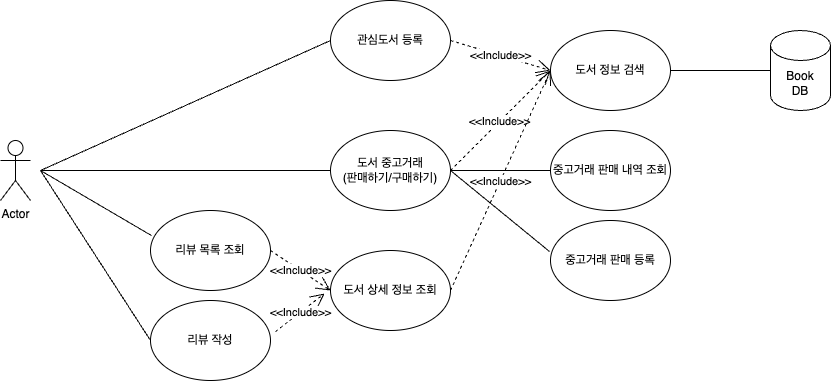

The diagram above was exported from draw.io. Its source (the exported page's mxGraphModel, read from the mxfile embedded in the PNG):
<mxGraphModel dx="2608" dy="525" grid="1" gridSize="10" guides="1" tooltips="1" connect="1" arrows="1" fold="1" page="1" pageScale="1" pageWidth="827" pageHeight="1169" math="0" shadow="0">
  <root>
    <mxCell id="0" />
    <mxCell id="1" parent="0" />
    <mxCell id="cbvDhCFMUBx_PBE_txJa-1" value="Actor" style="shape=umlActor;verticalLabelPosition=bottom;verticalAlign=top;html=1;outlineConnect=0;" parent="1" vertex="1">
      <mxGeometry x="-950" y="370" width="30" height="60" as="geometry" />
    </mxCell>
    <mxCell id="Ax0HZlhRFFBZqKY8ROCb-2" value="도서 정보 검색" style="ellipse;whiteSpace=wrap;html=1;" vertex="1" parent="1">
      <mxGeometry x="-400" y="260" width="120" height="80" as="geometry" />
    </mxCell>
    <mxCell id="Ax0HZlhRFFBZqKY8ROCb-4" value="관심도서 등록" style="ellipse;whiteSpace=wrap;html=1;" vertex="1" parent="1">
      <mxGeometry x="-620" y="230" width="120" height="80" as="geometry" />
    </mxCell>
    <mxCell id="Ax0HZlhRFFBZqKY8ROCb-5" value="도서 중고거래&lt;br&gt;(판매하기/구매하기)" style="ellipse;whiteSpace=wrap;html=1;" vertex="1" parent="1">
      <mxGeometry x="-620" y="360" width="120" height="80" as="geometry" />
    </mxCell>
    <mxCell id="Ax0HZlhRFFBZqKY8ROCb-6" value="도서 상세 정보 조회" style="ellipse;whiteSpace=wrap;html=1;" vertex="1" parent="1">
      <mxGeometry x="-620" y="480" width="120" height="80" as="geometry" />
    </mxCell>
    <mxCell id="Ax0HZlhRFFBZqKY8ROCb-7" value="리뷰 목록 조회" style="ellipse;whiteSpace=wrap;html=1;" vertex="1" parent="1">
      <mxGeometry x="-800" y="440" width="120" height="80" as="geometry" />
    </mxCell>
    <mxCell id="Ax0HZlhRFFBZqKY8ROCb-8" value="리뷰 작성" style="ellipse;whiteSpace=wrap;html=1;" vertex="1" parent="1">
      <mxGeometry x="-800" y="530" width="120" height="80" as="geometry" />
    </mxCell>
    <mxCell id="Ax0HZlhRFFBZqKY8ROCb-12" value="&amp;lt;&amp;lt;Include&amp;gt;&amp;gt;" style="endArrow=open;endSize=12;dashed=1;html=1;rounded=0;exitX=1;exitY=0.5;exitDx=0;exitDy=0;entryX=0;entryY=0.5;entryDx=0;entryDy=0;" edge="1" parent="1" source="Ax0HZlhRFFBZqKY8ROCb-4" target="Ax0HZlhRFFBZqKY8ROCb-2">
      <mxGeometry x="-0.0039" width="160" relative="1" as="geometry">
        <mxPoint x="-490" y="470" as="sourcePoint" />
        <mxPoint x="-330" y="470" as="targetPoint" />
        <mxPoint as="offset" />
      </mxGeometry>
    </mxCell>
    <mxCell id="Ax0HZlhRFFBZqKY8ROCb-13" value="&amp;lt;&amp;lt;Include&amp;gt;&amp;gt;" style="endArrow=open;endSize=12;dashed=1;html=1;rounded=0;exitX=1;exitY=0.5;exitDx=0;exitDy=0;entryX=0;entryY=0.5;entryDx=0;entryDy=0;" edge="1" parent="1" source="Ax0HZlhRFFBZqKY8ROCb-5" target="Ax0HZlhRFFBZqKY8ROCb-2">
      <mxGeometry x="-0.0039" width="160" relative="1" as="geometry">
        <mxPoint x="-490" y="280" as="sourcePoint" />
        <mxPoint x="-390" y="310" as="targetPoint" />
        <mxPoint as="offset" />
      </mxGeometry>
    </mxCell>
    <mxCell id="Ax0HZlhRFFBZqKY8ROCb-14" value="Book&lt;br&gt;DB" style="shape=cylinder3;whiteSpace=wrap;html=1;boundedLbl=1;backgroundOutline=1;size=15;" vertex="1" parent="1">
      <mxGeometry x="-180" y="260" width="60" height="80" as="geometry" />
    </mxCell>
    <mxCell id="Ax0HZlhRFFBZqKY8ROCb-16" value="" style="endArrow=none;html=1;rounded=0;exitX=1;exitY=0.5;exitDx=0;exitDy=0;entryX=0;entryY=0.5;entryDx=0;entryDy=0;entryPerimeter=0;" edge="1" parent="1" source="Ax0HZlhRFFBZqKY8ROCb-2" target="Ax0HZlhRFFBZqKY8ROCb-14">
      <mxGeometry width="50" height="50" relative="1" as="geometry">
        <mxPoint x="-440" y="480" as="sourcePoint" />
        <mxPoint x="-390" y="430" as="targetPoint" />
      </mxGeometry>
    </mxCell>
    <mxCell id="Ax0HZlhRFFBZqKY8ROCb-17" value="중고거래 판매 내역 조회" style="ellipse;whiteSpace=wrap;html=1;" vertex="1" parent="1">
      <mxGeometry x="-400" y="360" width="120" height="80" as="geometry" />
    </mxCell>
    <mxCell id="Ax0HZlhRFFBZqKY8ROCb-18" value="" style="endArrow=none;html=1;rounded=0;exitX=1;exitY=0.5;exitDx=0;exitDy=0;entryX=0;entryY=0.5;entryDx=0;entryDy=0;" edge="1" parent="1" source="Ax0HZlhRFFBZqKY8ROCb-5" target="Ax0HZlhRFFBZqKY8ROCb-17">
      <mxGeometry width="50" height="50" relative="1" as="geometry">
        <mxPoint x="-440" y="510" as="sourcePoint" />
        <mxPoint x="-390" y="460" as="targetPoint" />
      </mxGeometry>
    </mxCell>
    <mxCell id="Ax0HZlhRFFBZqKY8ROCb-19" value="&amp;lt;&amp;lt;Include&amp;gt;&amp;gt;" style="endArrow=open;endSize=12;dashed=1;html=1;rounded=0;exitX=1;exitY=0.5;exitDx=0;exitDy=0;" edge="1" parent="1" source="Ax0HZlhRFFBZqKY8ROCb-6">
      <mxGeometry x="-0.0039" width="160" relative="1" as="geometry">
        <mxPoint x="-490" y="410" as="sourcePoint" />
        <mxPoint x="-400" y="300" as="targetPoint" />
        <mxPoint as="offset" />
      </mxGeometry>
    </mxCell>
    <mxCell id="Ax0HZlhRFFBZqKY8ROCb-20" value="&amp;lt;&amp;lt;Include&amp;gt;&amp;gt;" style="endArrow=open;endSize=12;dashed=1;html=1;rounded=0;exitX=1;exitY=0.5;exitDx=0;exitDy=0;entryX=0;entryY=0.5;entryDx=0;entryDy=0;" edge="1" parent="1" source="Ax0HZlhRFFBZqKY8ROCb-7" target="Ax0HZlhRFFBZqKY8ROCb-6">
      <mxGeometry x="-0.0039" width="160" relative="1" as="geometry">
        <mxPoint x="-490" y="530" as="sourcePoint" />
        <mxPoint x="-390" y="310" as="targetPoint" />
        <mxPoint as="offset" />
      </mxGeometry>
    </mxCell>
    <mxCell id="Ax0HZlhRFFBZqKY8ROCb-21" value="&amp;lt;&amp;lt;Include&amp;gt;&amp;gt;" style="endArrow=open;endSize=12;dashed=1;html=1;rounded=0;exitX=1.042;exitY=0.388;exitDx=0;exitDy=0;entryX=-0.05;entryY=0.538;entryDx=0;entryDy=0;exitPerimeter=0;entryPerimeter=0;" edge="1" parent="1" source="Ax0HZlhRFFBZqKY8ROCb-8" target="Ax0HZlhRFFBZqKY8ROCb-6">
      <mxGeometry x="-0.0039" width="160" relative="1" as="geometry">
        <mxPoint x="-670" y="490" as="sourcePoint" />
        <mxPoint x="-610" y="530" as="targetPoint" />
        <mxPoint as="offset" />
      </mxGeometry>
    </mxCell>
    <mxCell id="Ax0HZlhRFFBZqKY8ROCb-23" value="" style="endArrow=none;html=1;rounded=0;entryX=0;entryY=0.5;entryDx=0;entryDy=0;" edge="1" parent="1" target="Ax0HZlhRFFBZqKY8ROCb-4">
      <mxGeometry width="50" height="50" relative="1" as="geometry">
        <mxPoint x="-910" y="400" as="sourcePoint" />
        <mxPoint x="-860" y="350" as="targetPoint" />
      </mxGeometry>
    </mxCell>
    <mxCell id="Ax0HZlhRFFBZqKY8ROCb-25" value="" style="endArrow=none;html=1;rounded=0;entryX=0;entryY=0.5;entryDx=0;entryDy=0;" edge="1" parent="1" target="Ax0HZlhRFFBZqKY8ROCb-5">
      <mxGeometry width="50" height="50" relative="1" as="geometry">
        <mxPoint x="-910" y="400" as="sourcePoint" />
        <mxPoint x="-610" y="280" as="targetPoint" />
      </mxGeometry>
    </mxCell>
    <mxCell id="Ax0HZlhRFFBZqKY8ROCb-26" value="" style="endArrow=none;html=1;rounded=0;entryX=0;entryY=0.5;entryDx=0;entryDy=0;" edge="1" parent="1" target="Ax0HZlhRFFBZqKY8ROCb-8">
      <mxGeometry width="50" height="50" relative="1" as="geometry">
        <mxPoint x="-910" y="400" as="sourcePoint" />
        <mxPoint x="-610" y="410" as="targetPoint" />
      </mxGeometry>
    </mxCell>
    <mxCell id="Ax0HZlhRFFBZqKY8ROCb-27" value="" style="endArrow=none;html=1;rounded=0;entryX=0.008;entryY=0.313;entryDx=0;entryDy=0;entryPerimeter=0;" edge="1" parent="1" target="Ax0HZlhRFFBZqKY8ROCb-7">
      <mxGeometry width="50" height="50" relative="1" as="geometry">
        <mxPoint x="-910" y="400" as="sourcePoint" />
        <mxPoint x="-790" y="580" as="targetPoint" />
      </mxGeometry>
    </mxCell>
    <mxCell id="Ax0HZlhRFFBZqKY8ROCb-28" value="중고거래 판매 등록" style="ellipse;whiteSpace=wrap;html=1;" vertex="1" parent="1">
      <mxGeometry x="-400" y="450" width="120" height="80" as="geometry" />
    </mxCell>
    <mxCell id="Ax0HZlhRFFBZqKY8ROCb-29" value="" style="endArrow=none;html=1;rounded=0;entryX=-0.008;entryY=0.388;entryDx=0;entryDy=0;entryPerimeter=0;" edge="1" parent="1" target="Ax0HZlhRFFBZqKY8ROCb-28">
      <mxGeometry width="50" height="50" relative="1" as="geometry">
        <mxPoint x="-500" y="400" as="sourcePoint" />
        <mxPoint x="-300" y="380" as="targetPoint" />
      </mxGeometry>
    </mxCell>
  </root>
</mxGraphModel>